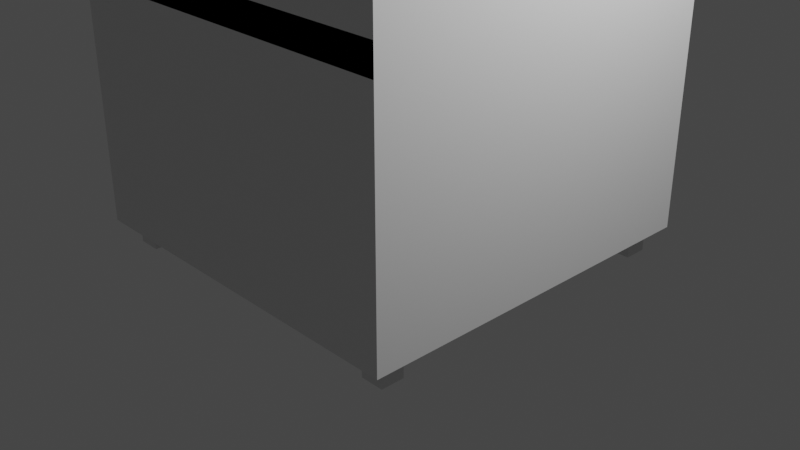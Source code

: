 # Source: Lemari_Box.blend  (saved by Blender 3.1.7; exported with 4.5.12 LTS)
import bpy
from mathutils import Matrix  # noqa: F401  (used for matrix-valued properties, if any)

bpy.ops.wm.read_factory_settings(use_empty=True)
scene = bpy.context.scene
scene.name = 'Scene'

# ---- collections
col_collection = bpy.data.collections.new('Collection'); scene.collection.children.link(col_collection)

# ---- materials (node trees are filled in below, after node groups)
mat_material = bpy.data.materials.new('Material')
mat_material.alpha_threshold = 0.0
mat_material.use_transparent_shadow = False
mat_material.line_color = (0.0, 0.0, 0.0, 1.0)

# ---- material node trees
mat_material.use_nodes = True; mat_material.node_tree.nodes.clear()
_N = mat_material.node_tree.nodes; _L = mat_material.node_tree.links
n0 = _N.new('ShaderNodeOutputMaterial'); n0.name = 'Material Output'; n0.location = (300, 300)
n1 = _N.new('ShaderNodeBsdfPrincipled'); n1.name = 'Principled BSDF'; n1.location = (10, 300)
n1.distribution = 'GGX'
n1.subsurface_method = 'RANDOM_WALK_SKIN'
n1.inputs[2].default_value = 0.4
n1.inputs[3].default_value = 1.45
n1.inputs[27].default_value = (0.0, 0.0, 0.0, 1.0)
n1.inputs[28].default_value = 1.0
_L.new(n1.outputs[0], n0.inputs[0])
n0.is_active_output = True

# ---- world
world_world = bpy.data.worlds.new('World'); scene.world = world_world
world_world.use_nodes = True; world_world.node_tree.nodes.clear()
_N = world_world.node_tree.nodes; _L = world_world.node_tree.links
n0 = _N.new('ShaderNodeOutputWorld'); n0.name = 'World Output'; n0.location = (300, 300)
n1 = _N.new('ShaderNodeBackground'); n1.name = 'Background'; n1.location = (10, 300)
n1.inputs[0].default_value = (0.05088, 0.05088, 0.05088, 1.0)
_L.new(n1.outputs[0], n0.inputs[0])
n0.is_active_output = True
world_world.color = (0.05088, 0.05088, 0.05088)
world_world.use_sun_shadow = False
world_world.sun_shadow_jitter_overblur = 0.0

# ---- cameras
cam_camera = bpy.data.cameras.new('Camera')
cam_camera.clip_end = 100.0
cam_camera.ortho_scale = 7.314

# ---- lights
light_light = bpy.data.lights.new('Light', 'POINT')
light_light.transmission_factor = 0.0
light_light.energy = 1000.0
light_light.shadow_soft_size = 0.1
light_light.shadow_maximum_resolution = 0.006
light_light.use_absolute_resolution = True

# ---- meshes
me_cube = bpy.data.meshes.new('Cube')
me_cube.from_pydata([(1.0, 1.0, 1.0), (1.0, 1.0, -1.0), (1.0, -1.0, 1.0), (1.0, -1.0, -1.0), (-1.0, 1.0, 1.0), (-1.0, 1.0, -1.0), (-1.0, -1.0, 1.0), (-1.0, -1.0, -1.0), (1.0, 1.0, 0.0), (-1.0, -1.0, 0.0), (1.0, -1.0, 0.0), (-1.0, 1.0, 0.0), (-1.0, 1.002, 0.006612), (1.0, 1.002, 0.006612)], [], [(0, 4, 6, 2), (10, 2, 6, 9), (9, 6, 4, 11), (5, 1, 3, 7), (8, 0, 2, 10), (1, 8, 10, 3), (7, 9, 11, 5), (3, 10, 9, 7), (9, 10, 13, 12)])
_uv = me_cube.uv_layers.new(name='UVMap')
_uv.uv.foreach_set('vector', [0.625, 0.5, 0.875, 0.5, 0.875, 0.75, 0.625, 0.75, 0.5, 0.75, 0.625, 0.75, 0.625, 1.0, 0.5, 1.0, 0.5, 0.0, 0.625, 0.0, 0.625, 0.25, 0.5, 0.25, 0.125, 0.5, 0.375, 0.5, 0.375, 0.75, 0.125, 0.75, 0.5, 0.5, 0.625, 0.5, 0.625, 0.75, 0.5, 0.75, 0.375, 0.5, 0.5, 0.5, 0.5, 0.75, 0.375, 0.75, 0.375, 0.0, 0.5, 0.0, 0.5, 0.25, 0.375, 0.25, 0.375, 0.75, 0.5, 0.75, 0.5, 1.0, 0.375, 1.0, 0.5, 1.0, 0.5, 0.75, 0.5, 0.75, 0.5, 1.0])
me_cube.materials.append(mat_material)
me_cube.use_remesh_preserve_volume = False
me_cube.use_remesh_preserve_attributes = False
me_cube.use_mirror_vertex_groups = False
me_cube.update()
me_cube_001 = bpy.data.meshes.new('Cube.001')
me_cube_001.from_pydata([(-1.0, -1.0, -1.0), (-1.14, -1.14, -1.14), (-1.0, -1.0, 1.0), (-1.14, -1.14, 1.0), (-1.0, 1.0, -1.0), (-1.14, 1.14, -1.14), (-1.14, 1.14, 1.0), (-1.0, 1.0, 1.0), (1.0, -1.0, -1.0), (1.14, -1.14, -1.14), (1.14, -1.14, 1.0), (1.0, -1.0, 1.0), (1.0, 1.0, -1.0), (1.14, 1.14, -1.14), (1.14, 1.14, 1.0), (1.0, 1.0, 1.0)], [], [(3, 2, 7, 6), (6, 7, 15, 14), (14, 15, 11, 10), (10, 11, 2, 3), (4, 7, 2, 0), (5, 1, 3, 6), (12, 15, 7, 4), (13, 5, 6, 14), (8, 11, 15, 12), (9, 13, 14, 10), (0, 2, 11, 8), (1, 9, 10, 3), (0, 8, 12, 4), (1, 5, 13, 9)])
_uv = me_cube_001.uv_layers.new(name='UVMap')
_uv.uv.foreach_set('vector', [0.625, 0.0, 0.625, 0.0, 0.625, 0.25, 0.625, 0.25, 0.625, 0.25, 0.625, 0.25, 0.625, 0.5, 0.625, 0.5, 0.625, 0.5, 0.625, 0.5, 0.625, 0.75, 0.625, 0.75, 0.625, 0.75, 0.625, 0.75, 0.625, 1.0, 0.625, 1.0, 0.375, 0.25, 0.625, 0.25, 0.625, 0.0, 0.375, 0.0, 0.375, 0.25, 0.375, 0.0, 0.625, 0.0, 0.625, 0.25, 0.375, 0.5, 0.625, 0.5, 0.625, 0.25, 0.375, 0.25, 0.375, 0.5, 0.375, 0.25, 0.625, 0.25, 0.625, 0.5, 0.375, 0.75, 0.625, 0.75, 0.625, 0.5, 0.375, 0.5, 0.375, 0.75, 0.375, 0.5, 0.625, 0.5, 0.625, 0.75, 0.375, 1.0, 0.625, 1.0, 0.625, 0.75, 0.375, 0.75, 0.375, 1.0, 0.375, 0.75, 0.625, 0.75, 0.625, 1.0, 0.125, 0.75, 0.375, 0.75, 0.375, 0.5, 0.125, 0.5, 0.125, 0.75, 0.125, 0.5, 0.375, 0.5, 0.375, 0.75])
me_cube_001.use_remesh_fix_poles = True
me_cube_001.use_remesh_preserve_attributes = False
me_cube_001.update()
me_cube_003 = bpy.data.meshes.new('Cube.003')
me_cube_003.from_pydata([(-1.0, -1.0, -1.0), (-1.14, -1.14, -1.14), (-1.0, -1.0, 1.0), (-1.14, -1.14, 1.0), (-1.0, 1.0, -1.0), (-1.14, 1.14, -1.14), (-1.14, 1.14, 1.0), (-1.0, 1.0, 1.0), (1.0, -1.0, -1.0), (1.14, -1.14, -1.14), (1.14, -1.14, 1.0), (1.0, -1.0, 1.0), (1.0, 1.0, -1.0), (1.14, 1.14, -1.14), (1.14, 1.14, 1.0), (1.0, 1.0, 1.0)], [], [(3, 2, 7, 6), (6, 7, 15, 14), (14, 15, 11, 10), (10, 11, 2, 3), (4, 7, 2, 0), (5, 1, 3, 6), (12, 15, 7, 4), (13, 5, 6, 14), (8, 11, 15, 12), (9, 13, 14, 10), (0, 2, 11, 8), (1, 9, 10, 3), (0, 8, 12, 4), (1, 5, 13, 9)])
_uv = me_cube_003.uv_layers.new(name='UVMap')
_uv.uv.foreach_set('vector', [0.625, 0.0, 0.625, 0.0, 0.625, 0.25, 0.625, 0.25, 0.625, 0.25, 0.625, 0.25, 0.625, 0.5, 0.625, 0.5, 0.625, 0.5, 0.625, 0.5, 0.625, 0.75, 0.625, 0.75, 0.625, 0.75, 0.625, 0.75, 0.625, 1.0, 0.625, 1.0, 0.375, 0.25, 0.625, 0.25, 0.625, 0.0, 0.375, 0.0, 0.375, 0.25, 0.375, 0.0, 0.625, 0.0, 0.625, 0.25, 0.375, 0.5, 0.625, 0.5, 0.625, 0.25, 0.375, 0.25, 0.375, 0.5, 0.375, 0.25, 0.625, 0.25, 0.625, 0.5, 0.375, 0.75, 0.625, 0.75, 0.625, 0.5, 0.375, 0.5, 0.375, 0.75, 0.375, 0.5, 0.625, 0.5, 0.625, 0.75, 0.375, 1.0, 0.625, 1.0, 0.625, 0.75, 0.375, 0.75, 0.375, 1.0, 0.375, 0.75, 0.625, 0.75, 0.625, 1.0, 0.125, 0.75, 0.375, 0.75, 0.375, 0.5, 0.125, 0.5, 0.125, 0.75, 0.125, 0.5, 0.375, 0.5, 0.375, 0.75])
me_cube_003.use_remesh_fix_poles = True
me_cube_003.use_remesh_preserve_attributes = False
me_cube_003.update()
me_cube_004 = bpy.data.meshes.new('Cube.004')
me_cube_004.from_pydata([(-1.0, -1.0, -1.0), (-1.0, -1.0, 1.0), (-1.0, 1.0, -1.0), (-1.0, 1.0, 1.0), (1.0, -1.0, -1.0), (1.0, -1.0, 1.0), (1.0, 1.0, -1.0), (1.0, 1.0, 1.0)], [], [(0, 1, 3, 2), (2, 3, 7, 6), (6, 7, 5, 4), (4, 5, 1, 0), (2, 6, 4, 0), (7, 3, 1, 5)])
_uv = me_cube_004.uv_layers.new(name='UVMap')
_uv.uv.foreach_set('vector', [0.375, 0.0, 0.625, 0.0, 0.625, 0.25, 0.375, 0.25, 0.375, 0.25, 0.625, 0.25, 0.625, 0.5, 0.375, 0.5, 0.375, 0.5, 0.625, 0.5, 0.625, 0.75, 0.375, 0.75, 0.375, 0.75, 0.625, 0.75, 0.625, 1.0, 0.375, 1.0, 0.125, 0.5, 0.375, 0.5, 0.375, 0.75, 0.125, 0.75, 0.625, 0.5, 0.875, 0.5, 0.875, 0.75, 0.625, 0.75])
me_cube_004.use_remesh_fix_poles = True
me_cube_004.use_remesh_preserve_attributes = False
me_cube_004.update()
me_cube_006 = bpy.data.meshes.new('Cube.006')
me_cube_006.from_pydata([(-1.0, -1.0, -1.0), (-1.0, -1.0, 1.0), (-1.0, 1.0, -1.0), (-1.0, 1.0, 1.0), (1.0, -1.0, -1.0), (1.0, -1.0, 1.0), (1.0, 1.0, -1.0), (1.0, 1.0, 1.0)], [], [(0, 1, 3, 2), (2, 3, 7, 6), (6, 7, 5, 4), (4, 5, 1, 0), (2, 6, 4, 0), (7, 3, 1, 5)])
_uv = me_cube_006.uv_layers.new(name='UVMap')
_uv.uv.foreach_set('vector', [0.375, 0.0, 0.625, 0.0, 0.625, 0.25, 0.375, 0.25, 0.375, 0.25, 0.625, 0.25, 0.625, 0.5, 0.375, 0.5, 0.375, 0.5, 0.625, 0.5, 0.625, 0.75, 0.375, 0.75, 0.375, 0.75, 0.625, 0.75, 0.625, 1.0, 0.375, 1.0, 0.125, 0.5, 0.375, 0.5, 0.375, 0.75, 0.125, 0.75, 0.625, 0.5, 0.875, 0.5, 0.875, 0.75, 0.625, 0.75])
me_cube_006.use_remesh_fix_poles = True
me_cube_006.use_remesh_preserve_attributes = False
me_cube_006.update()
me_cube_007 = bpy.data.meshes.new('Cube.007')
me_cube_007.from_pydata([(-1.0, -1.0, -1.0), (-1.0, -1.0, 1.0), (-1.0, 1.0, -1.0), (-1.0, 1.0, 1.0), (1.0, -1.0, -1.0), (1.0, -1.0, 1.0), (1.0, 1.0, -1.0), (1.0, 1.0, 1.0)], [], [(0, 1, 3, 2), (2, 3, 7, 6), (6, 7, 5, 4), (4, 5, 1, 0), (2, 6, 4, 0), (7, 3, 1, 5)])
_uv = me_cube_007.uv_layers.new(name='UVMap')
_uv.uv.foreach_set('vector', [0.375, 0.0, 0.625, 0.0, 0.625, 0.25, 0.375, 0.25, 0.375, 0.25, 0.625, 0.25, 0.625, 0.5, 0.375, 0.5, 0.375, 0.5, 0.625, 0.5, 0.625, 0.75, 0.375, 0.75, 0.375, 0.75, 0.625, 0.75, 0.625, 1.0, 0.375, 1.0, 0.125, 0.5, 0.375, 0.5, 0.375, 0.75, 0.125, 0.75, 0.625, 0.5, 0.875, 0.5, 0.875, 0.75, 0.625, 0.75])
me_cube_007.use_remesh_fix_poles = True
me_cube_007.use_remesh_preserve_attributes = False
me_cube_007.update()
me_cube_008 = bpy.data.meshes.new('Cube.008')
me_cube_008.from_pydata([(-1.0, -1.0, -1.0), (-1.0, -1.0, 1.0), (-1.0, 1.0, -1.0), (-1.0, 1.0, 1.0), (1.0, -1.0, -1.0), (1.0, -1.0, 1.0), (1.0, 1.0, -1.0), (1.0, 1.0, 1.0)], [], [(0, 1, 3, 2), (2, 3, 7, 6), (6, 7, 5, 4), (4, 5, 1, 0), (2, 6, 4, 0), (7, 3, 1, 5)])
_uv = me_cube_008.uv_layers.new(name='UVMap')
_uv.uv.foreach_set('vector', [0.375, 0.0, 0.625, 0.0, 0.625, 0.25, 0.375, 0.25, 0.375, 0.25, 0.625, 0.25, 0.625, 0.5, 0.375, 0.5, 0.375, 0.5, 0.625, 0.5, 0.625, 0.75, 0.375, 0.75, 0.375, 0.75, 0.625, 0.75, 0.625, 1.0, 0.375, 1.0, 0.125, 0.5, 0.375, 0.5, 0.375, 0.75, 0.125, 0.75, 0.625, 0.5, 0.875, 0.5, 0.875, 0.75, 0.625, 0.75])
me_cube_008.use_remesh_fix_poles = True
me_cube_008.use_remesh_preserve_attributes = False
me_cube_008.update()
me_cube_009 = bpy.data.meshes.new('Cube.009')
me_cube_009.from_pydata([(-1.0, -1.0, -1.0), (-1.0, -1.0, 1.0), (-1.0, 1.0, -1.0), (-1.0, 1.0, 1.0), (1.0, -1.0, -1.0), (1.0, -1.0, 1.0), (1.0, 1.0, -1.0), (1.0, 1.0, 1.0)], [], [(0, 1, 3, 2), (2, 3, 7, 6), (6, 7, 5, 4), (4, 5, 1, 0), (2, 6, 4, 0), (7, 3, 1, 5)])
_uv = me_cube_009.uv_layers.new(name='UVMap')
_uv.uv.foreach_set('vector', [0.375, 0.0, 0.625, 0.0, 0.625, 0.25, 0.375, 0.25, 0.375, 0.25, 0.625, 0.25, 0.625, 0.5, 0.375, 0.5, 0.375, 0.5, 0.625, 0.5, 0.625, 0.75, 0.375, 0.75, 0.375, 0.75, 0.625, 0.75, 0.625, 1.0, 0.375, 1.0, 0.125, 0.5, 0.375, 0.5, 0.375, 0.75, 0.125, 0.75, 0.625, 0.5, 0.875, 0.5, 0.875, 0.75, 0.625, 0.75])
me_cube_009.use_remesh_fix_poles = True
me_cube_009.use_remesh_preserve_attributes = False
me_cube_009.update()
me_cube_010 = bpy.data.meshes.new('Cube.010')
me_cube_010.from_pydata([(-1.0, -1.0, -1.0), (-1.0, -1.0, 1.0), (-1.0, 1.0, -1.0), (-1.0, 1.0, 1.0), (1.0, -1.0, -1.0), (1.0, -1.0, 1.0), (1.0, 1.0, -1.0), (1.0, 1.0, 1.0)], [], [(0, 1, 3, 2), (2, 3, 7, 6), (6, 7, 5, 4), (4, 5, 1, 0), (2, 6, 4, 0), (7, 3, 1, 5)])
_uv = me_cube_010.uv_layers.new(name='UVMap')
_uv.uv.foreach_set('vector', [0.375, 0.0, 0.625, 0.0, 0.625, 0.25, 0.375, 0.25, 0.375, 0.25, 0.625, 0.25, 0.625, 0.5, 0.375, 0.5, 0.375, 0.5, 0.625, 0.5, 0.625, 0.75, 0.375, 0.75, 0.375, 0.75, 0.625, 0.75, 0.625, 1.0, 0.375, 1.0, 0.125, 0.5, 0.375, 0.5, 0.375, 0.75, 0.125, 0.75, 0.625, 0.5, 0.875, 0.5, 0.875, 0.75, 0.625, 0.75])
me_cube_010.use_remesh_fix_poles = True
me_cube_010.use_remesh_preserve_attributes = False
me_cube_010.update()

# ---- objects
ob_cube = bpy.data.objects.new('Cube', me_cube)
ob_light = bpy.data.objects.new('Light', light_light)
ob_camera = bpy.data.objects.new('Camera', cam_camera)
ob_cube_001 = bpy.data.objects.new('Cube.001', me_cube_001)
ob_cube_002 = bpy.data.objects.new('Cube.002', me_cube_003)
ob_cube_003 = bpy.data.objects.new('Cube.003', me_cube_004)
ob_cube_004 = bpy.data.objects.new('Cube.004', me_cube_006)
ob_cube_005 = bpy.data.objects.new('Cube.005', me_cube_007)
ob_cube_006 = bpy.data.objects.new('Cube.006', me_cube_008)
ob_cube_007 = bpy.data.objects.new('Cube.007', me_cube_009)
ob_cube_008 = bpy.data.objects.new('Cube.008', me_cube_010)

# ---- transforms, parenting, visibility, modifiers, constraints
ob_cube.location = (0.0, 0.0, 2.455)
ob_cube.scale = (1.731, 1.84, 2.184)
ob_cube.lock_rotations_4d = False
ob_cube.empty_display_type = 'ARROWS'
ob_cube.lineart.crease_threshold = 0.0
_m = ob_cube.modifiers.new('Solidify', 'SOLIDIFY')
_m.solidify_mode = 'NON_MANIFOLD'
_m.thickness = -0.13
ob_light.location = (4.076, 1.005, 5.904)
ob_light.rotation_euler = (0.6503, 0.05522, 1.866)
ob_light.lock_rotations_4d = False
ob_light.empty_display_type = 'ARROWS'
ob_light.color = (0.0, 0.0, 0.0, 0.0)
ob_light.lineart.crease_threshold = 0.0
ob_camera.location = (7.359, -6.926, 4.958)
ob_camera.rotation_euler = (1.109, 0.0, 0.8149)
ob_camera.lock_rotations_4d = False
ob_camera.empty_display_type = 'ARROWS'
ob_camera.color = (0.0, 0.0, 0.0, 0.0)
ob_camera.display_type = 'WIRE'
ob_camera.lineart.crease_threshold = 0.0
ob_cube_001.location = (0.003183, 0.1129, 1.411)
ob_cube_001.scale = (1.522, 1.611, 1.046)
ob_cube_002.location = (0.003183, 0.1549, 3.767)
ob_cube_002.scale = (1.522, 1.611, 0.9009)
ob_cube_003.location = (0.1168, 2.029, 2.163)
ob_cube_003.scale = (0.3933, 0.1064, 0.1039)
ob_cube_004.location = (0.1168, 2.089, 4.33)
ob_cube_004.scale = (0.3933, 0.1064, 0.1039)
ob_cube_005.location = (-1.678, -1.783, -0.1348)
ob_cube_005.scale = (0.1219, 0.1219, 0.1219)
ob_cube_006.location = (1.696, -1.783, -0.1348)
ob_cube_006.scale = (0.1219, 0.1219, 0.1219)
ob_cube_007.location = (1.696, 1.534, -0.1348)
ob_cube_007.scale = (0.1219, 0.1219, 0.1219)
ob_cube_008.location = (-1.744, 1.534, -0.1348)
ob_cube_008.scale = (0.1219, 0.1219, 0.1219)

# ---- collection membership
col_collection.objects.link(ob_cube)
col_collection.objects.link(ob_light)
col_collection.objects.link(ob_camera)
col_collection.objects.link(ob_cube_001)
col_collection.objects.link(ob_cube_002)
col_collection.objects.link(ob_cube_003)
col_collection.objects.link(ob_cube_004)
col_collection.objects.link(ob_cube_005)
col_collection.objects.link(ob_cube_006)
col_collection.objects.link(ob_cube_007)
col_collection.objects.link(ob_cube_008)

# ---- scene / render settings (as saved in the file)
scene.camera = ob_camera
scene.frame_start = 1; scene.frame_end = 250; scene.frame_set(1)
scene.render.engine = 'BLENDER_EEVEE_NEXT'
scene.cycles.sampling_pattern = 'TABULATED_SOBOL'
scene.cycles.use_light_tree = False
scene.view_settings.view_transform = 'Filmic'
bpy.context.view_layer.update()
